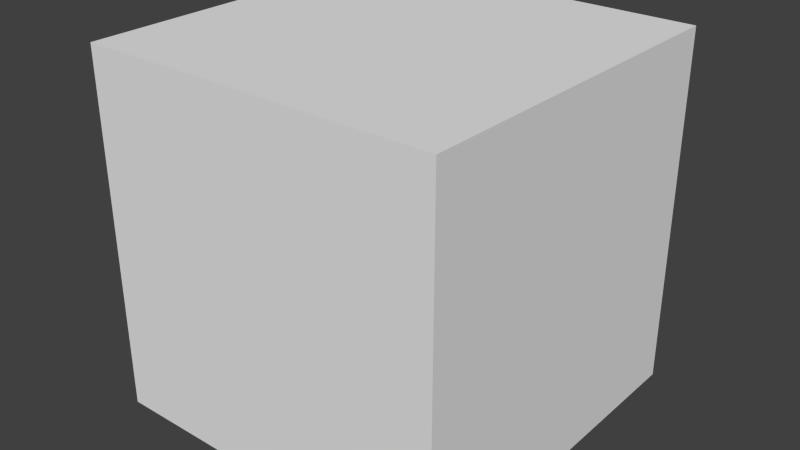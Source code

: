 # Source: collect_animations.test.blend  (saved by Blender 2.74.0; exported with 4.5.12 LTS)
import bpy
from mathutils import Matrix  # noqa: F401  (used for matrix-valued properties, if any)

bpy.ops.wm.read_factory_settings(use_empty=True)
scene = bpy.context.scene
scene.name = 'Scene'

# ---- collections
col_collection_1 = bpy.data.collections.new('Collection 1'); scene.collection.children.link(col_collection_1)

# ---- materials (node trees are filled in below, after node groups)
mat_material = bpy.data.materials.new('Material')
mat_material.alpha_threshold = 0.0
mat_material.use_transparent_shadow = False
mat_material.roughness = 0.5
mat_material.line_color = (0.0, 0.0, 0.0, 1.0)

# ---- material node trees

# ---- world
world_world = bpy.data.worlds.new('World'); scene.world = world_world
world_world.color = (0.05088, 0.05088, 0.05088)
world_world.use_sun_shadow = False
world_world.sun_shadow_jitter_overblur = 0.0
world_world.cycles.sampling_method = 'MANUAL'
world_world.cycles.sample_map_resolution = 256

# ---- meshes
me_cube = bpy.data.meshes.new('Cube')
me_cube.from_pydata([(1.0, 1.0, -1.0), (1.0, -1.0, -1.0), (-1.0, -1.0, -1.0), (-1.0, 1.0, -1.0), (1.0, 1.0, 1.0), (1.0, -1.0, 1.0), (-1.0, -1.0, 1.0), (-1.0, 1.0, 1.0)], [], [(0, 1, 2, 3), (4, 7, 6, 5), (0, 4, 5, 1), (1, 5, 6, 2), (2, 6, 7, 3), (4, 0, 3, 7)])
me_cube.materials.append(mat_material)
me_cube.use_remesh_preserve_volume = False
me_cube.use_remesh_preserve_attributes = False
me_cube.use_mirror_vertex_groups = False
me_cube.update()
arm_armature = bpy.data.armatures.new('Armature')  # bones are not reproduced

# ---- objects
ob_armature = bpy.data.objects.new('Armature', arm_armature)
ob_cube = bpy.data.objects.new('Cube', me_cube)

# ---- transforms, parenting, visibility, modifiers, constraints
ob_armature.location = (0.0, 0.0, 0.0)
ob_armature.lineart.crease_threshold = 0.0
ob_cube.location = (0.0, 0.0, 0.0)
ob_cube.lock_rotations_4d = False
ob_cube.empty_display_type = 'ARROWS'
ob_cube.lineart.crease_threshold = 0.0

# ---- collection membership
col_collection_1.objects.link(ob_armature)
col_collection_1.objects.link(ob_cube)

# ---- scene / render settings (as saved in the file)
scene.frame_start = 1; scene.frame_end = 250; scene.frame_set(1)
scene.render.engine = 'BLENDER_EEVEE_NEXT'
scene.render.resolution_percentage = 50
scene.render.dither_intensity = 0.0
scene.cycles.use_denoising = False
scene.cycles.samples = 10
scene.cycles.sampling_pattern = 'TABULATED_SOBOL'
scene.cycles.light_sampling_threshold = 0.0
scene.cycles.use_adaptive_sampling = False
scene.cycles.use_light_tree = False
scene.cycles.blur_glossy = 0.0
scene.cycles.pixel_filter_type = 'GAUSSIAN'
scene.cycles.sample_clamp_indirect = 0.0
scene.view_settings.view_transform = 'Standard'
bpy.context.view_layer.update()

# ---- added for rendering (the .blend has no active camera and no usable light): camera, sun
cam_auto = bpy.data.cameras.new('AutoCamera')
cam_auto.lens = 50.0
cam_auto.sensor_width = 36.0
cam_auto.clip_end = 1000.0
ob_auto_camera = bpy.data.objects.new('AutoCamera', cam_auto)
scene.collection.objects.link(ob_auto_camera)
ob_auto_camera.location = (3.20507, -3.84609, 2.56406)
ob_auto_camera.rotation_euler = (1.09748, -7.21219e-08, 0.694738)
scene.camera = ob_auto_camera
light_auto_sun = bpy.data.lights.new('AutoSun', 'SUN')
light_auto_sun.energy = 3.0
light_auto_sun.angle = 0.0523599
ob_auto_sun = bpy.data.objects.new('AutoSun', light_auto_sun)
scene.collection.objects.link(ob_auto_sun)
ob_auto_sun.rotation_euler = (0.872665, 0.174533, 0.523599)
bpy.context.view_layer.update()
